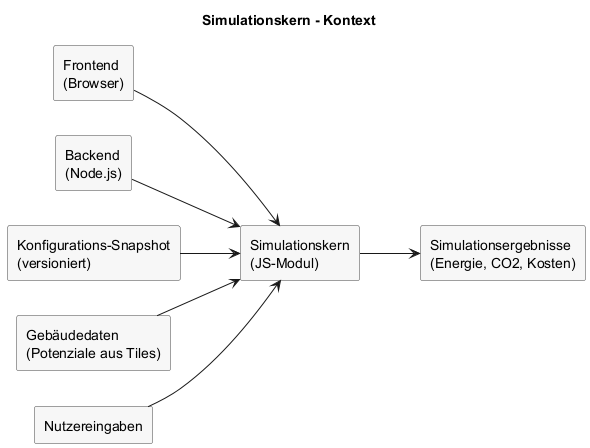

The diagram above was rendered by PlantUML. Its source (embedded in the PNG):
@startuml
left to right direction
skinparam rectangle {
  BackgroundColor #F7F7F7
  BorderColor #444444
}

title Simulationskern - Kontext

rectangle "Frontend\n(Browser)" as frontend
rectangle "Backend\n(Node.js)" as backend
rectangle "Simulationskern\n(JS-Modul)" as core
rectangle "Konfigurations-Snapshot\n(versioniert)" as config
rectangle "Gebäudedaten\n(Potenziale aus Tiles)" as building
rectangle "Nutzereingaben" as inputs
rectangle "Simulationsergebnisse\n(Energie, CO2, Kosten)" as outputs

frontend --> core
backend --> core
config --> core
building --> core
inputs --> core
core --> outputs

@enduml